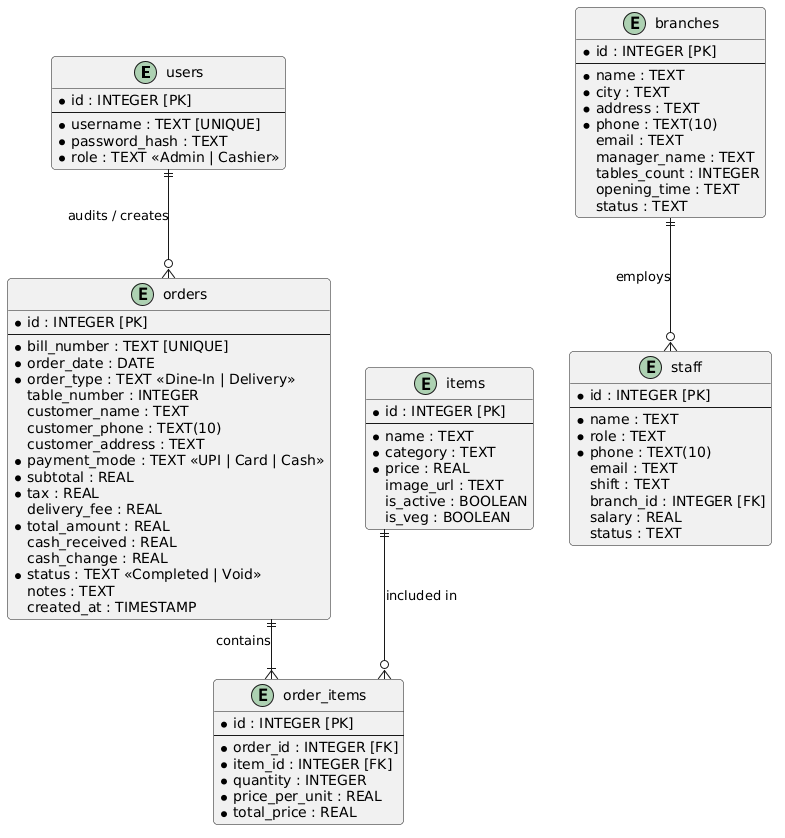

The diagram above was rendered by PlantUML. Its source (embedded in the PNG):
@startuml
skinparam linetype ortho
skinparam roundcorner 8
skinparam shadowing false
skinparam entity {
    BackgroundColor white
    BorderColor #E8590C
    ArrowColor #E8590C
}

entity "users" as users {
    * id : INTEGER [PK]
    --
    * username : TEXT [UNIQUE]
    * password_hash : TEXT
    * role : TEXT <<Admin | Cashier>>
}

entity "items" as items {
    * id : INTEGER [PK]
    --
    * name : TEXT
    * category : TEXT
    * price : REAL
    image_url : TEXT
    is_active : BOOLEAN
    is_veg : BOOLEAN
}

entity "orders" as orders {
    * id : INTEGER [PK]
    --
    * bill_number : TEXT [UNIQUE]
    * order_date : DATE
    * order_type : TEXT <<Dine-In | Delivery>>
    table_number : INTEGER
    customer_name : TEXT
    customer_phone : TEXT(10)
    customer_address : TEXT
    * payment_mode : TEXT <<UPI | Card | Cash>>
    * subtotal : REAL
    * tax : REAL
    delivery_fee : REAL
    * total_amount : REAL
    cash_received : REAL
    cash_change : REAL
    * status : TEXT <<Completed | Void>>
    notes : TEXT
    created_at : TIMESTAMP
}

entity "order_items" as order_items {
    * id : INTEGER [PK]
    --
    * order_id : INTEGER [FK]
    * item_id : INTEGER [FK]
    * quantity : INTEGER
    * price_per_unit : REAL
    * total_price : REAL
}

entity "branches" as branches {
    * id : INTEGER [PK]
    --
    * name : TEXT
    * city : TEXT
    * address : TEXT
    * phone : TEXT(10)
    email : TEXT
    manager_name : TEXT
    tables_count : INTEGER
    opening_time : TEXT
    status : TEXT
}

entity "staff" as staff {
    * id : INTEGER [PK]
    --
    * name : TEXT
    * role : TEXT
    * phone : TEXT(10)
    email : TEXT
    shift : TEXT
    branch_id : INTEGER [FK]
    salary : REAL
    status : TEXT
}

orders ||--|{ order_items : "contains"
items ||--o{ order_items : "included in"
branches ||--o{ staff : "employs"
users ||--o{ orders : "audits / creates"
@enduml